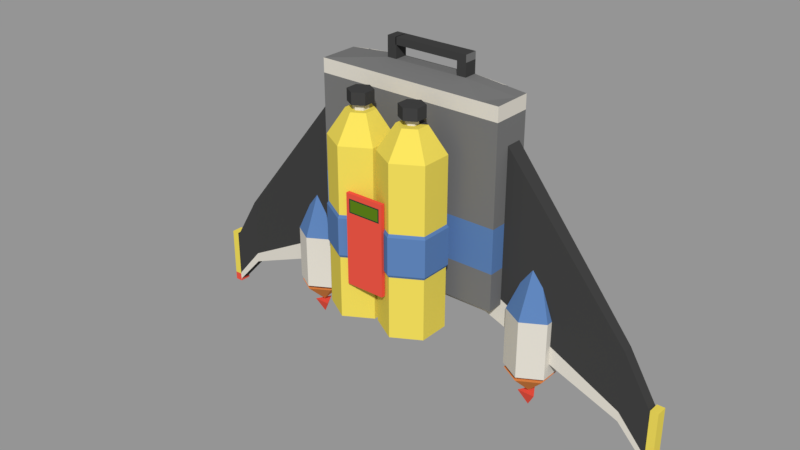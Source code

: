 # Source: Transport_family.blend  (saved by Blender 2.79.0; exported with 4.5.12 LTS)
import bpy
from mathutils import Matrix  # noqa: F401  (used for matrix-valued properties, if any)

bpy.ops.wm.read_factory_settings(use_empty=True)
scene = bpy.context.scene
scene.name = '04-Transport'

# ---- collections
col_collection_1_003 = bpy.data.collections.new('Collection 1.003'); scene.collection.children.link(col_collection_1_003)

# ---- materials (node trees are filled in below, after node groups)
mat_blender_white_old = bpy.data.materials.new('Blender white-old')
mat_blender_white_old.alpha_threshold = 0.0
mat_blender_white_old.diffuse_color = (0.7011, 0.6654, 0.5906, 1.0)
mat_blender_white_old.roughness = 0.5
mat_blender_white_old.specular_intensity = 0.0
mat_blender_red = bpy.data.materials.new('Blender red')
mat_blender_red.alpha_threshold = 0.0
mat_blender_red.diffuse_color = (0.7991, 0.0865, 0.05613, 1.0)
mat_blender_red.roughness = 0.5
mat_blender_red.specular_intensity = 0.0
mat_blender_orange = bpy.data.materials.new('Blender orange')
mat_blender_orange.alpha_threshold = 0.0
mat_blender_orange.diffuse_color = (0.7991, 0.2623, 0.07036, 1.0)
mat_blender_orange.roughness = 0.5
mat_blender_orange.specular_intensity = 0.0
mat_blender_blue = bpy.data.materials.new('Blender blue')
mat_blender_blue.alpha_threshold = 0.0
mat_blender_blue.diffuse_color = (0.1018, 0.2056, 0.4385, 1.0)
mat_blender_blue.roughness = 0.5
mat_blender_blue.specular_intensity = 0.0
mat_blender_yellow_lemon = bpy.data.materials.new('Blender yellow-lemon')
mat_blender_yellow_lemon.alpha_threshold = 0.0
mat_blender_yellow_lemon.diffuse_color = (0.7991, 0.6514, 0.09531, 1.0)
mat_blender_yellow_lemon.roughness = 0.5
mat_blender_yellow_lemon.specular_intensity = 0.0
mat_blender_black = bpy.data.materials.new('Blender black')
mat_blender_black.alpha_threshold = 0.0
mat_blender_black.diffuse_color = (0.04971, 0.04971, 0.04971, 1.0)
mat_blender_black.roughness = 0.5
mat_blender_black.specular_intensity = 0.0
mat_blender_green_forest = bpy.data.materials.new('Blender green-forest')
mat_blender_green_forest.alpha_threshold = 0.0
mat_blender_green_forest.diffuse_color = (0.003035, 0.04817, 0.0319, 1.0)
mat_blender_green_forest.roughness = 0.5
mat_blender_green_forest.specular_intensity = 0.0
mat_blender_green = bpy.data.materials.new('Blender green')
mat_blender_green.alpha_threshold = 0.0
mat_blender_green.diffuse_color = (0.0999, 0.2016, 0.009721, 1.0)
mat_blender_green.roughness = 0.5
mat_blender_green.specular_intensity = 0.0
mat_blender_grey_dark = bpy.data.materials.new('Blender grey-dark')
mat_blender_grey_dark.alpha_threshold = 0.0
mat_blender_grey_dark.diffuse_color = (0.1746, 0.1746, 0.1746, 1.0)
mat_blender_grey_dark.roughness = 0.5
mat_blender_grey_dark.specular_intensity = 0.0

# ---- material node trees

# ---- meshes
me_cone_000 = bpy.data.meshes.new('Cone.000')
me_cone_000.from_pydata([(0.4216, 0.176, 1.28), (0.3841, 0.1544, 1.28), (0.3841, 0.1111, 1.28), (0.4216, 0.08947, 1.28), (0.4216, 0.1327, 1.238), (0.4591, 0.1111, 1.28), (0.4591, 0.1544, 1.28), (0.4244, 0.0849, 1.395), (0.4244, 0.0849, 1.29), (0.3842, 0.1081, 1.395), (0.3842, 0.1081, 1.29), (0.3842, 0.1545, 1.395), (0.3842, 0.1545, 1.29), (0.4244, 0.1776, 1.395), (0.4244, 0.1776, 1.29), (0.4645, 0.1545, 1.395), (0.4645, 0.1545, 1.29), (0.4645, 0.1081, 1.395), (0.4645, 0.1081, 1.29), (0.4244, 0.1188, 1.474), (0.4135, 0.125, 1.474), (0.4135, 0.1375, 1.474), (0.4244, 0.1438, 1.474), (0.4352, 0.1375, 1.474), (0.4352, 0.125, 1.474), (0.422, 0.1516, 1.237), (0.4058, 0.1236, 1.237), (0.422, 0.1329, 1.21), (0.4382, 0.1236, 1.237), (0.4244, 0.0849, 1.301), (0.3842, 0.1081, 1.301), (0.3842, 0.1545, 1.301), (0.4244, 0.1776, 1.301), (0.4645, 0.1545, 1.301), (0.4645, 0.1081, 1.301), (0.2472, -0.02166, 1.655), (0.1985, 0.006455, 1.655), (0.1985, 0.06269, 1.655), (0.2472, 0.09081, 1.655), (0.2959, 0.06269, 1.655), (0.2959, 0.006455, 1.655), (0.2472, -0.02166, 1.459), (0.2472, -0.02166, 1.536), (0.1985, 0.006455, 1.536), (0.1985, 0.006455, 1.459), (0.1985, 0.06269, 1.536), (0.1985, 0.06269, 1.459), (0.2472, 0.09081, 1.536), (0.2472, 0.09081, 1.459), (0.2959, 0.06269, 1.536), (0.2959, 0.06269, 1.459), (0.2959, 0.006455, 1.536), (0.2959, 0.006455, 1.459), (0.2472, -0.02497, 1.464), (0.2472, -0.02497, 1.531), (0.1956, 0.004799, 1.531), (0.1956, 0.004799, 1.464), (0.1956, 0.06435, 1.531), (0.1956, 0.06435, 1.464), (0.2472, 0.09412, 1.531), (0.2472, 0.09412, 1.464), (0.2987, 0.06435, 1.531), (0.2987, 0.06435, 1.464), (0.2987, 0.004799, 1.531), (0.2987, 0.004799, 1.464), (0.2378, 0.02918, 1.702), (0.2472, 0.02378, 1.702), (0.2378, 0.03997, 1.702), (0.2472, 0.04537, 1.702), (0.2565, 0.03997, 1.702), (0.2565, 0.02918, 1.702), (0.2253, 0.02198, 1.702), (0.2472, 0.009378, 1.702), (0.2253, 0.04717, 1.702), (0.2472, 0.05977, 1.702), (0.269, 0.04717, 1.702), (0.269, 0.02198, 1.702), (0.2279, 0.02346, 1.713), (0.2472, 0.01235, 1.713), (0.2279, 0.04568, 1.713), (0.2472, 0.05679, 1.713), (0.2664, 0.04568, 1.713), (0.2664, 0.02346, 1.713), (0.2378, 0.02918, 1.713), (0.2472, 0.02378, 1.713), (0.2378, 0.03997, 1.713), (0.2472, 0.04537, 1.713), (0.2565, 0.03997, 1.713), (0.2565, 0.02918, 1.713), (0.2279, 0.02346, 1.734), (0.2472, 0.01235, 1.734), (0.2279, 0.04568, 1.734), (0.2472, 0.05679, 1.734), (0.2664, 0.04568, 1.734), (0.2664, 0.02346, 1.734), (0.1436, -0.02166, 1.655), (0.09489, 0.006455, 1.655), (0.09489, 0.06269, 1.655), (0.1436, 0.09081, 1.655), (0.1923, 0.06269, 1.655), (0.1923, 0.006455, 1.655), (0.1436, -0.02166, 1.459), (0.1436, -0.02166, 1.536), (0.09489, 0.006455, 1.536), (0.09489, 0.006455, 1.459), (0.09489, 0.06269, 1.536), (0.09489, 0.06269, 1.459), (0.1436, 0.09081, 1.536), (0.1436, 0.09081, 1.459), (0.1923, 0.06269, 1.536), (0.1923, 0.06269, 1.459), (0.1923, 0.006455, 1.536), (0.1923, 0.006455, 1.459), (0.1436, -0.02497, 1.464), (0.1436, -0.02497, 1.531), (0.09202, 0.004799, 1.531), (0.09202, 0.004799, 1.464), (0.09202, 0.06435, 1.531), (0.09202, 0.06435, 1.464), (0.1436, 0.09412, 1.531), (0.1436, 0.09412, 1.464), (0.1952, 0.06435, 1.531), (0.1952, 0.06435, 1.464), (0.1952, 0.004799, 1.531), (0.1952, 0.004799, 1.464), (0.1218, 0.02198, 1.702), (0.1436, 0.009378, 1.702), (0.1218, 0.04717, 1.702), (0.1436, 0.05977, 1.702), (0.1654, 0.04717, 1.702), (0.1654, 0.02198, 1.702), (0.1243, 0.02346, 1.713), (0.1436, 0.01235, 1.713), (0.1243, 0.04568, 1.713), (0.1436, 0.05679, 1.713), (0.1628, 0.04568, 1.713), (0.1628, 0.02346, 1.713), (0.1243, 0.02346, 1.734), (0.1436, 0.01235, 1.734), (0.1243, 0.04568, 1.734), (0.1436, 0.05679, 1.734), (0.1628, 0.04568, 1.734), (0.1628, 0.02346, 1.734), (0.2472, -0.006596, 1.34), (0.2472, -0.02166, 1.347), (0.2115, 0.01399, 1.34), (0.1985, 0.006455, 1.347), (0.2115, 0.05516, 1.34), (0.1985, 0.06269, 1.347), (0.2472, 0.07574, 1.34), (0.2472, 0.09081, 1.347), (0.2828, 0.05516, 1.34), (0.2959, 0.06269, 1.347), (0.2828, 0.01399, 1.34), (0.2959, 0.006455, 1.347), (0.1436, -0.006596, 1.34), (0.1436, -0.02166, 1.347), (0.1079, 0.01399, 1.34), (0.09489, 0.006455, 1.347), (0.1079, 0.05516, 1.34), (0.09489, 0.06269, 1.347), (0.1436, 0.07574, 1.34), (0.1436, 0.09081, 1.347), (0.1792, 0.05516, 1.34), (0.1923, 0.06269, 1.347), (0.1792, 0.01399, 1.34), (0.1923, 0.006455, 1.347), (0.1318, 0.02777, 1.702), (0.1436, 0.02096, 1.702), (0.1318, 0.04138, 1.702), (0.1436, 0.04819, 1.702), (0.1554, 0.04138, 1.702), (0.1436, 0.04819, 1.713), (0.1318, 0.04138, 1.713), (0.1554, 0.02777, 1.702), (0.1318, 0.02777, 1.713), (0.1436, 0.02096, 1.713), (0.1318, 0.04138, 1.713), (0.1436, 0.04819, 1.713), (0.1554, 0.04138, 1.713), (0.1554, 0.02777, 1.713), (0.1554, 0.04138, 1.713), (0.1554, 0.02777, 1.713), (0.1436, 0.02096, 1.713), (0.1318, 0.02777, 1.713), (-0.04517, 0.1737, 1.278), (-0.08082, 0.1531, 1.278), (-0.08082, 0.1119, 1.278), (-0.04517, 0.09136, 1.278), (-0.04517, 0.1325, 1.238), (-0.009512, 0.1119, 1.278), (-0.009512, 0.1531, 1.278), (-0.04253, 0.08701, 1.388), (-0.04253, 0.08701, 1.287), (-0.08075, 0.1091, 1.388), (-0.08075, 0.1091, 1.287), (-0.08075, 0.1532, 1.388), (-0.08075, 0.1532, 1.287), (-0.04253, 0.1753, 1.388), (-0.04253, 0.1753, 1.287), (-0.004319, 0.1532, 1.388), (-0.004319, 0.1532, 1.287), (-0.004319, 0.1091, 1.388), (-0.004319, 0.1091, 1.287), (-0.04253, 0.1192, 1.463), (-0.05285, 0.1252, 1.463), (-0.05285, 0.1371, 1.463), (-0.04253, 0.143, 1.463), (-0.03221, 0.1371, 1.463), (-0.03221, 0.1252, 1.463), (-0.04481, 0.1505, 1.236), (-0.06023, 0.1238, 1.236), (-0.04481, 0.1327, 1.211), (-0.02939, 0.1238, 1.236), (-0.04253, 0.08701, 1.298), (-0.08075, 0.1091, 1.298), (-0.08075, 0.1532, 1.298), (-0.04253, 0.1753, 1.298), (-0.004319, 0.1532, 1.298), (-0.004319, 0.1091, 1.298), (0.3378, 0.1488, 1.367), (0.3378, 0.1488, 1.707), (0.3378, 0.1171, 1.367), (0.3378, 0.1171, 1.707), (0.03941, 0.1488, 1.367), (0.03941, 0.1488, 1.707), (0.03941, 0.1171, 1.367), (0.03941, 0.1171, 1.707), (0.5934, 0.1234, 1.262), (0.5934, 0.1425, 1.262), (0.5934, 0.1425, 1.392), (0.5934, 0.1234, 1.392), (-0.2161, 0.1234, 1.392), (-0.2161, 0.1234, 1.262), (-0.2161, 0.1425, 1.262), (-0.2161, 0.1425, 1.392), (0.6466, 0.1222, 1.199), (0.6466, 0.1437, 1.199), (0.6466, 0.1437, 1.308), (0.6466, 0.1222, 1.308), (-0.2693, 0.1222, 1.308), (-0.2693, 0.1222, 1.199), (-0.2693, 0.1437, 1.199), (-0.2693, 0.1437, 1.308), (0.6466, 0.1234, 1.204), (0.6466, 0.1425, 1.204), (0.6466, 0.1425, 1.303), (0.6466, 0.1234, 1.303), (-0.2693, 0.1234, 1.303), (-0.2693, 0.1234, 1.204), (-0.2693, 0.1425, 1.204), (-0.2693, 0.1425, 1.303), (0.6609, 0.1222, 1.199), (0.6609, 0.1437, 1.199), (0.6609, 0.1437, 1.308), (0.6609, 0.1222, 1.308), (-0.2837, 0.1222, 1.308), (-0.2837, 0.1222, 1.199), (-0.2837, 0.1437, 1.199), (-0.2837, 0.1437, 1.308), (0.3378, 0.1488, 1.416), (0.3378, 0.1171, 1.416), (0.03941, 0.1171, 1.416), (0.03941, 0.1488, 1.416), (0.5934, 0.1425, 1.28), (0.5934, 0.1234, 1.28), (-0.2161, 0.1234, 1.28), (-0.2161, 0.1425, 1.28), (0.6466, 0.1425, 1.218), (0.6466, 0.1234, 1.218), (-0.2693, 0.1234, 1.218), (-0.2693, 0.1425, 1.218), (0.6466, 0.1437, 1.215), (0.6466, 0.1222, 1.215), (-0.2693, 0.1222, 1.215), (-0.2693, 0.1437, 1.215), (0.6609, 0.1437, 1.215), (0.6609, 0.1222, 1.215), (-0.2837, 0.1222, 1.215), (-0.2837, 0.1437, 1.215), (0.2326, -0.01447, 1.416), (0.2326, -0.01447, 1.581), (0.225, -0.02155, 1.549), (0.225, -0.02155, 1.57), (0.1602, -0.01447, 1.416), (0.1602, -0.01447, 1.581), (0.1677, -0.02155, 1.549), (0.1677, -0.02155, 1.57), (0.2326, -0.02155, 1.581), (0.2326, -0.02155, 1.416), (0.1602, -0.02155, 1.416), (0.1602, -0.02155, 1.581), (0.2271, -0.02155, 1.572), (0.2271, -0.02155, 1.547), (0.1657, -0.02155, 1.547), (0.1657, -0.02155, 1.572), (0.3671, 0.1616, 1.391), (0.3671, 0.1616, 1.743), (0.3671, 0.08821, 1.391), (0.3671, 0.08821, 1.743), (0.01492, 0.1616, 1.391), (0.01492, 0.1616, 1.743), (0.01492, 0.08821, 1.391), (0.01492, 0.08821, 1.743), (0.05034, 0.08821, 1.391), (0.3317, 0.08821, 1.391), (0.3317, 0.08821, 1.743), (0.05034, 0.08821, 1.743), (0.3317, 0.1616, 1.391), (0.05034, 0.1616, 1.391), (0.1119, 0.1621, 1.752), (0.2696, 0.1621, 1.752), (0.1324, 0.08821, 1.391), (0.2496, 0.08821, 1.391), (0.2496, 0.08821, 1.743), (0.1324, 0.08821, 1.743), (0.2496, 0.1616, 1.391), (0.1324, 0.1616, 1.391), (0.1298, 0.1621, 1.752), (0.2522, 0.1621, 1.752), (0.3671, 0.138, 1.391), (0.3671, 0.138, 1.743), (0.01492, 0.138, 1.391), (0.01492, 0.138, 1.743), (0.1119, 0.1375, 1.752), (0.2696, 0.1375, 1.752), (0.3317, 0.138, 1.391), (0.05034, 0.138, 1.391), (0.2496, 0.138, 1.391), (0.1324, 0.138, 1.391), (0.1298, 0.1375, 1.752), (0.2522, 0.1375, 1.752), (0.2522, 0.1621, 1.776), (0.2696, 0.1621, 1.776), (0.1119, 0.1375, 1.776), (0.1119, 0.1621, 1.776), (0.2696, 0.1375, 1.776), (0.1298, 0.1621, 1.776), (0.1298, 0.1375, 1.776), (0.2522, 0.1375, 1.776), (0.2522, 0.1621, 1.789), (0.2696, 0.1621, 1.789), (0.1119, 0.1375, 1.789), (0.1119, 0.1621, 1.789), (0.2696, 0.1375, 1.789), (0.1298, 0.1621, 1.789), (0.1298, 0.1375, 1.789), (0.2522, 0.1375, 1.789), (0.1283, 0.1375, 1.776), (0.1283, 0.1621, 1.776), (0.1283, 0.1375, 1.789), (0.1283, 0.1621, 1.789), (0.3671, 0.1616, 1.459), (0.3671, 0.1616, 1.539), (0.3671, 0.08821, 1.539), (0.3671, 0.08821, 1.459), (0.01492, 0.08821, 1.539), (0.01492, 0.08821, 1.459), (0.01492, 0.1616, 1.539), (0.01492, 0.1616, 1.459), (0.05034, 0.1616, 1.539), (0.05034, 0.1616, 1.459), (0.3317, 0.1616, 1.539), (0.3317, 0.1616, 1.459), (0.3317, 0.08821, 1.539), (0.3317, 0.08821, 1.459), (0.05034, 0.08821, 1.539), (0.05034, 0.08821, 1.459), (0.2496, 0.08821, 1.539), (0.2496, 0.08821, 1.459), (0.1324, 0.08821, 1.539), (0.1324, 0.08821, 1.459), (0.1324, 0.1616, 1.539), (0.1324, 0.1616, 1.459), (0.2496, 0.1616, 1.539), (0.2496, 0.1616, 1.459), (0.01492, 0.138, 1.539), (0.01492, 0.138, 1.459), (0.3671, 0.138, 1.539), (0.3671, 0.138, 1.459), (0.3671, 0.1616, 1.717), (0.3671, 0.08821, 1.717), (0.01492, 0.08821, 1.717), (0.01492, 0.1616, 1.717), (0.05034, 0.1616, 1.747), (0.3317, 0.1616, 1.747), (0.3317, 0.08821, 1.717), (0.05034, 0.08821, 1.717), (0.2496, 0.08821, 1.717), (0.1324, 0.08821, 1.717), (0.1324, 0.1616, 1.747), (0.2496, 0.1616, 1.747), (0.01492, 0.138, 1.717), (0.3671, 0.138, 1.717)], [], [(0, 4, 1), (1, 4, 2), (2, 4, 3), (3, 4, 5), (5, 4, 6), (6, 4, 0), (0, 1, 2, 3, 5, 6), (29, 8, 10, 30), (30, 10, 12, 31), (31, 12, 14, 32), (32, 14, 16, 33), (10, 8, 18, 16, 14, 12), (33, 16, 18, 34), (34, 18, 8, 29), (13, 15, 23, 22), (19, 20, 21, 22, 23, 24), (9, 11, 21, 20), (15, 17, 24, 23), (7, 9, 20, 19), (11, 13, 22, 21), (17, 7, 19, 24), (25, 27, 26), (26, 27, 28), (28, 27, 25), (25, 26, 28), (17, 34, 29, 7), (15, 33, 34, 17), (13, 32, 33, 15), (11, 31, 32, 13), (9, 30, 31, 11), (7, 29, 30, 9), (42, 35, 36, 43), (43, 36, 37, 45), (45, 37, 38, 47), (47, 38, 39, 49), (35, 40, 76, 72), (49, 39, 40, 51), (51, 40, 35, 42), (154, 52, 41, 144), (146, 44, 46, 148), (63, 51, 42, 54), (156, 101, 104, 158), (61, 49, 51, 63), (152, 50, 52, 154), (59, 47, 49, 61), (150, 48, 50, 152), (57, 45, 47, 59), (148, 46, 48, 150), (55, 43, 45, 57), (143, 145, 147, 149, 151, 153), (54, 42, 43, 55), (41, 53, 56, 44), (53, 54, 55, 56), (44, 56, 58, 46), (56, 55, 57, 58), (46, 58, 60, 48), (58, 57, 59, 60), (48, 60, 62, 50), (60, 59, 61, 62), (50, 62, 64, 52), (62, 61, 63, 64), (52, 64, 53, 41), (64, 63, 54, 53), (67, 65, 83, 85), (39, 38, 74, 75), (37, 36, 71, 73), (40, 39, 75, 76), (36, 35, 72, 71), (38, 37, 73, 74), (66, 65, 71, 72), (65, 67, 73, 71), (67, 68, 74, 73), (68, 69, 75, 74), (69, 70, 76, 75), (70, 66, 72, 76), (82, 81, 93, 94), (70, 69, 87, 88), (68, 67, 85, 86), (65, 66, 84, 83), (66, 70, 88, 84), (69, 68, 86, 87), (78, 77, 83, 84), (77, 79, 85, 83), (79, 80, 86, 85), (80, 81, 87, 86), (81, 82, 88, 87), (82, 78, 84, 88), (89, 90, 94, 93, 92, 91), (80, 79, 91, 92), (77, 78, 90, 89), (78, 82, 94, 90), (81, 80, 92, 93), (79, 77, 89, 91), (102, 95, 96, 103), (103, 96, 97, 105), (105, 97, 98, 107), (107, 98, 99, 109), (95, 100, 130, 126), (109, 99, 100, 111), (111, 100, 95, 102), (166, 112, 101, 156), (158, 104, 106, 160), (123, 111, 102, 114), (121, 109, 111, 123), (164, 110, 112, 166), (119, 107, 109, 121), (162, 108, 110, 164), (117, 105, 107, 119), (160, 106, 108, 162), (115, 103, 105, 117), (155, 157, 159, 161, 163, 165), (114, 102, 103, 115), (101, 113, 116, 104), (113, 114, 115, 116), (104, 116, 118, 106), (116, 115, 117, 118), (106, 118, 120, 108), (118, 117, 119, 120), (108, 120, 122, 110), (120, 119, 121, 122), (110, 122, 124, 112), (122, 121, 123, 124), (112, 124, 113, 101), (124, 123, 114, 113), (99, 98, 128, 129), (97, 96, 125, 127), (100, 99, 129, 130), (96, 95, 126, 125), (98, 97, 127, 128), (168, 167, 125, 126), (132, 131, 175, 176), (136, 135, 141, 142), (171, 174, 130, 129), (169, 170, 128, 127), (167, 169, 127, 125), (174, 168, 126, 130), (170, 171, 129, 128), (131, 133, 177, 175), (136, 132, 176, 182), (134, 135, 179, 178), (135, 136, 182, 179), (133, 134, 178, 177), (137, 138, 142, 141, 140, 139), (134, 133, 139, 140), (131, 132, 138, 137), (132, 136, 142, 138), (135, 134, 140, 141), (133, 131, 137, 139), (184, 183, 180, 181, 172, 173), (168, 174, 180, 183), (144, 146, 145, 143), (146, 148, 147, 145), (148, 150, 149, 147), (150, 152, 151, 149), (152, 154, 153, 151), (154, 144, 143, 153), (156, 158, 157, 155), (158, 160, 159, 157), (160, 162, 161, 159), (162, 164, 163, 161), (164, 166, 165, 163), (166, 156, 155, 165), (167, 168, 183, 184), (169, 167, 184, 173), (170, 169, 173, 172), (171, 170, 172, 181), (174, 171, 181, 180), (144, 41, 44, 146), (185, 189, 186), (186, 189, 187), (187, 189, 188), (188, 189, 190), (190, 189, 191), (191, 189, 185), (185, 186, 187, 188, 190, 191), (214, 193, 195, 215), (215, 195, 197, 216), (216, 197, 199, 217), (217, 199, 201, 218), (195, 193, 203, 201, 199, 197), (218, 201, 203, 219), (219, 203, 193, 214), (198, 200, 208, 207), (204, 205, 206, 207, 208, 209), (194, 196, 206, 205), (200, 202, 209, 208), (192, 194, 205, 204), (196, 198, 207, 206), (202, 192, 204, 209), (210, 212, 211), (211, 212, 213), (213, 212, 210), (210, 211, 213), (202, 219, 214, 192), (200, 218, 219, 202), (198, 217, 218, 200), (196, 216, 217, 198), (194, 215, 216, 196), (192, 214, 215, 194), (262, 227, 232, 266), (261, 223, 227, 262), (227, 225, 235, 232), (263, 225, 221, 260), (222, 226, 224, 220), (227, 223, 221, 225), (234, 233, 249, 250), (267, 234, 250, 271), (221, 223, 231, 230), (222, 220, 229, 228), (263, 224, 234, 267), (224, 226, 233, 234), (261, 222, 228, 265), (260, 221, 230, 264), (274, 240, 256, 278), (240, 243, 259, 256), (265, 228, 244, 269), (264, 230, 246, 268), (232, 235, 251, 248), (266, 232, 248, 270), (230, 231, 247, 246), (228, 229, 245, 244), (237, 236, 244, 245), (272, 237, 245, 268), (239, 238, 246, 247), (273, 239, 247, 269), (274, 241, 249, 270), (241, 242, 250, 249), (243, 240, 248, 251), (275, 243, 251, 271), (276, 254, 255, 277), (278, 256, 259, 279), (238, 239, 255, 254), (236, 237, 253, 252), (275, 242, 258, 279), (242, 241, 257, 258), (273, 236, 252, 277), (272, 238, 254, 276), (237, 272, 276, 253), (239, 273, 277, 255), (243, 275, 279, 259), (257, 278, 279, 258), (253, 276, 277, 252), (242, 275, 271, 250), (240, 274, 270, 248), (236, 273, 269, 244), (238, 272, 268, 246), (233, 266, 270, 249), (229, 264, 268, 245), (231, 265, 269, 247), (241, 274, 278, 257), (220, 260, 264, 229), (223, 261, 265, 231), (225, 263, 267, 235), (235, 267, 271, 251), (224, 263, 260, 220), (222, 261, 262, 226), (226, 262, 266, 233), (280, 281, 288, 289), (282, 283, 287, 286), (290, 291, 285, 284), (284, 285, 281, 280), (289, 290, 284, 280), (291, 288, 281, 285), (292, 293, 289, 288), (293, 294, 290, 289), (295, 292, 288, 291), (294, 295, 291, 290), (283, 282, 293, 292), (282, 286, 294, 293), (287, 283, 292, 295), (286, 287, 295, 294), (393, 321, 299, 381), (387, 307, 303, 382), (392, 323, 301, 383), (385, 311, 297, 380), (327, 322, 300, 309), (325, 321, 297, 311), (323, 324, 310, 301), (325, 311, 333, 336), (320, 326, 308, 296), (329, 327, 309, 317), (383, 301, 310, 384), (391, 319, 311, 385), (381, 299, 306, 386), (389, 315, 307, 387), (386, 306, 314, 388), (388, 314, 315, 389), (384, 310, 318, 390), (390, 318, 319, 391), (326, 328, 316, 308), (328, 329, 317, 316), (319, 331, 339, 332), (330, 331, 319, 318), (315, 314, 331, 330), (307, 315, 330, 324), (313, 312, 329, 328), (305, 313, 328, 326), (312, 304, 327, 329), (298, 305, 326, 320), (314, 306, 325, 331), (303, 307, 324, 323), (306, 299, 321, 325), (304, 302, 322, 327), (382, 303, 323, 392), (380, 297, 321, 393), (338, 337, 345, 346), (334, 338, 346, 342), (311, 319, 332, 333), (324, 330, 338, 334), (330, 318, 337, 338), (310, 324, 334, 335), (331, 325, 336, 339), (318, 310, 335, 337), (347, 344, 341, 340), (342, 346, 345, 343), (336, 333, 341, 344), (333, 332, 340, 341), (339, 336, 344, 347), (339, 347, 350, 348), (337, 335, 343, 345), (335, 334, 342, 343), (349, 348, 350, 351), (340, 332, 349, 351), (332, 339, 348, 349), (347, 340, 351, 350), (296, 352, 379, 320), (352, 353, 378, 379), (302, 357, 377, 322), (357, 356, 376, 377), (317, 373, 375, 316), (373, 372, 374, 375), (309, 361, 373, 317), (361, 360, 372, 373), (313, 369, 371, 312), (369, 368, 370, 371), (305, 365, 369, 313), (365, 364, 368, 369), (312, 371, 367, 304), (371, 370, 366, 367), (298, 355, 365, 305), (355, 354, 364, 365), (316, 375, 363, 308), (375, 374, 362, 363), (300, 359, 361, 309), (359, 358, 360, 361), (308, 363, 352, 296), (363, 362, 353, 352), (322, 377, 359, 300), (377, 376, 358, 359), (304, 367, 357, 302), (367, 366, 356, 357), (320, 379, 355, 298), (379, 378, 354, 355), (353, 380, 393, 378), (356, 382, 392, 376), (372, 390, 391, 374), (360, 384, 390, 372), (368, 388, 389, 370), (364, 386, 388, 368), (370, 389, 387, 366), (354, 381, 386, 364), (374, 391, 385, 362), (358, 383, 384, 360), (362, 385, 380, 353), (376, 392, 383, 358), (366, 387, 382, 356), (378, 393, 381, 354)])
me_cone_000.polygons.foreach_set('material_index', [2, 2, 2, 2, 2, 2, 2, 4, 4, 4, 4, 0, 4, 4, 3, 0, 3, 3, 3, 3, 3, 1, 1, 1, 1, 0, 0, 0, 0, 0, 0, 5, 5, 5, 6, 5, 5, 5, 5, 5, 3, 5, 3, 5, 3, 6, 3, 5, 3, 5, 3, 3, 3, 3, 3, 3, 3, 3, 3, 3, 3, 3, 3, 4, 6, 5, 5, 5, 5, 5, 5, 5, 6, 5, 5, 6, 4, 4, 4, 4, 4, 6, 6, 6, 6, 6, 6, 6, 6, 6, 6, 6, 6, 5, 5, 5, 5, 5, 5, 5, 5, 5, 3, 3, 5, 3, 5, 3, 5, 3, 5, 3, 3, 3, 3, 3, 3, 3, 3, 3, 3, 3, 3, 3, 5, 5, 5, 5, 5, 5, 6, 6, 5, 5, 5, 5, 5, 6, 6, 6, 6, 6, 6, 6, 6, 6, 6, 6, 5, 4, 5, 5, 5, 6, 5, 5, 5, 5, 5, 5, 5, 5, 4, 4, 4, 4, 4, 5, 2, 2, 2, 2, 2, 2, 2, 4, 4, 4, 4, 0, 4, 4, 3, 0, 3, 3, 3, 3, 3, 1, 1, 1, 1, 0, 0, 0, 0, 0, 0, 6, 6, 6, 6, 6, 6, 6, 4, 6, 6, 4, 6, 4, 6, 5, 5, 4, 6, 6, 6, 6, 6, 1, 4, 6, 6, 4, 1, 6, 6, 5, 5, 5, 1, 1, 1, 1, 5, 1, 5, 5, 1, 1, 4, 6, 4, 6, 4, 4, 6, 1, 4, 6, 6, 6, 4, 4, 4, 1, 8, 1, 1, 1, 1, 1, 1, 1, 1, 7, 7, 7, 7, 4, 4, 4, 4, 9, 9, 9, 6, 9, 9, 4, 4, 4, 4, 4, 4, 4, 4, 9, 9, 6, 9, 9, 9, 9, 9, 9, 9, 9, 9, 9, 9, 4, 4, 6, 6, 6, 6, 6, 6, 6, 6, 6, 6, 9, 6, 6, 6, 6, 6, 9, 6, 6, 6, 9, 3, 9, 3, 9, 3, 9, 3, 9, 3, 9, 3, 9, 3, 9, 3, 9, 3, 9, 3, 9, 3, 9, 3, 9, 3, 9, 3, 9, 9, 9, 9, 9, 9, 9, 9, 9, 9, 9, 9, 9, 9])
me_cone_000.materials.append(mat_blender_white_old)
me_cone_000.materials.append(mat_blender_red)
me_cone_000.materials.append(mat_blender_orange)
me_cone_000.materials.append(mat_blender_blue)
me_cone_000.materials.append(mat_blender_white_old)
me_cone_000.materials.append(mat_blender_yellow_lemon)
me_cone_000.materials.append(mat_blender_black)
me_cone_000.materials.append(mat_blender_green_forest)
me_cone_000.materials.append(mat_blender_green)
me_cone_000.materials.append(mat_blender_grey_dark)
me_cone_000.use_remesh_preserve_volume = False
me_cone_000.use_remesh_preserve_attributes = False
me_cone_000.use_mirror_vertex_groups = False
me_cone_000.update()

# ---- objects
ob_cone_003 = bpy.data.objects.new('Cone.003', me_cone_000)

# ---- transforms, parenting, visibility, modifiers, constraints
ob_cone_003.location = (0.0, 0.0, 0.0)
ob_cone_003.lineart.crease_threshold = 0.0

# ---- collection membership
col_collection_1_003.objects.link(ob_cone_003)

# ---- scene / render settings (as saved in the file)
scene.frame_start = 1; scene.frame_end = 250; scene.frame_set(1)
scene.render.engine = 'BLENDER_EEVEE_NEXT'
scene.render.image_settings.exr_codec = 'NONE'
scene.render.resolution_percentage = 50
scene.render.dither_intensity = 0.0
scene.render.simplify_subdivision_render = 0
scene.render.simplify_child_particles_render = 0.0
scene.cycles.use_denoising = False
scene.cycles.samples = 128
scene.cycles.sampling_pattern = 'TABULATED_SOBOL'
scene.cycles.use_adaptive_sampling = False
scene.cycles.use_light_tree = False
scene.cycles.blur_glossy = 0.0
scene.cycles.sample_clamp_indirect = 0.0
scene.view_settings.view_transform = 'Standard'
bpy.context.view_layer.update()

# ---- added for rendering (the .blend has no active camera and no usable light): camera, sun + grey world if the file has none
cam_auto = bpy.data.cameras.new('AutoCamera')
cam_auto.lens = 50.0
cam_auto.sensor_width = 36.0
cam_auto.clip_end = 1000.0
ob_auto_camera = bpy.data.objects.new('AutoCamera', cam_auto)
scene.collection.objects.link(ob_auto_camera)
ob_auto_camera.location = (1.23589, -1.18038, 2.33187)
ob_auto_camera.rotation_euler = (1.09748, -7.21219e-08, 0.694738)
scene.camera = ob_auto_camera
light_auto_sun = bpy.data.lights.new('AutoSun', 'SUN')
light_auto_sun.energy = 3.0
light_auto_sun.angle = 0.0523599
ob_auto_sun = bpy.data.objects.new('AutoSun', light_auto_sun)
scene.collection.objects.link(ob_auto_sun)
ob_auto_sun.rotation_euler = (0.872665, 0.174533, 0.523599)
if scene.world is None:
    world_auto = bpy.data.worlds.new('AutoWorld')
    world_auto.color = (0.3, 0.3, 0.3)
    scene.world = world_auto
bpy.context.view_layer.update()
